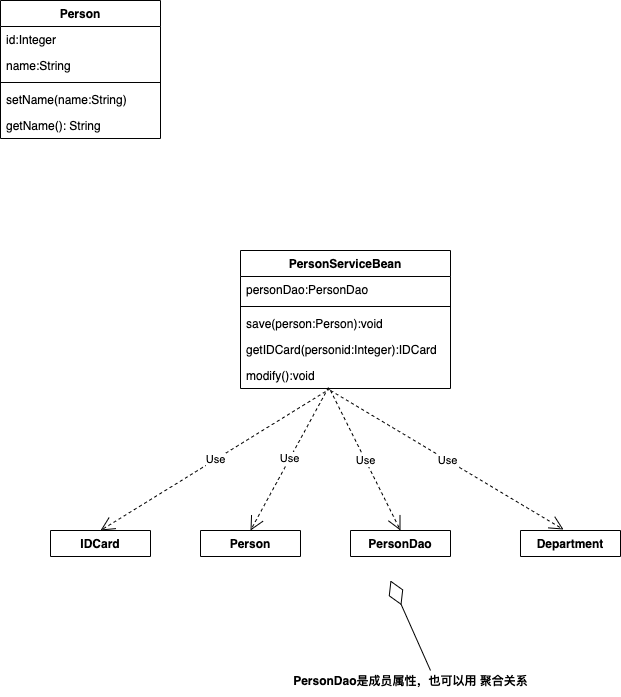

The diagram above was exported from draw.io. Its source (the exported page's mxGraphModel, read from the mxfile embedded in the PNG):
<mxGraphModel dx="1110" dy="682" grid="1" gridSize="10" guides="1" tooltips="1" connect="1" arrows="1" fold="1" page="1" pageScale="1" pageWidth="850" pageHeight="1100" math="0" shadow="0">
  <root>
    <mxCell id="0" />
    <mxCell id="1" parent="0" />
    <mxCell id="poEbIrXayhTkDjNY08Ug-1" value="Person" style="swimlane;fontStyle=1;align=center;verticalAlign=top;childLayout=stackLayout;horizontal=1;startSize=26;horizontalStack=0;resizeParent=1;resizeParentMax=0;resizeLast=0;collapsible=1;marginBottom=0;" vertex="1" parent="1">
      <mxGeometry x="60" y="20" width="160" height="138" as="geometry" />
    </mxCell>
    <mxCell id="poEbIrXayhTkDjNY08Ug-2" value="id:Integer" style="text;strokeColor=none;fillColor=none;align=left;verticalAlign=middle;spacingLeft=4;spacingRight=4;overflow=hidden;rotatable=0;points=[[0,0.5],[1,0.5]];portConstraint=eastwest;" vertex="1" parent="poEbIrXayhTkDjNY08Ug-1">
      <mxGeometry y="26" width="160" height="26" as="geometry" />
    </mxCell>
    <mxCell id="poEbIrXayhTkDjNY08Ug-5" value="name:String" style="text;strokeColor=none;fillColor=none;align=left;verticalAlign=middle;spacingLeft=4;spacingRight=4;overflow=hidden;rotatable=0;points=[[0,0.5],[1,0.5]];portConstraint=eastwest;" vertex="1" parent="poEbIrXayhTkDjNY08Ug-1">
      <mxGeometry y="52" width="160" height="26" as="geometry" />
    </mxCell>
    <mxCell id="poEbIrXayhTkDjNY08Ug-3" value="" style="line;strokeWidth=1;fillColor=none;align=left;verticalAlign=middle;spacingTop=-1;spacingLeft=3;spacingRight=3;rotatable=0;labelPosition=right;points=[];portConstraint=eastwest;" vertex="1" parent="poEbIrXayhTkDjNY08Ug-1">
      <mxGeometry y="78" width="160" height="8" as="geometry" />
    </mxCell>
    <mxCell id="poEbIrXayhTkDjNY08Ug-4" value="setName(name:String)" style="text;strokeColor=none;fillColor=none;align=left;verticalAlign=top;spacingLeft=4;spacingRight=4;overflow=hidden;rotatable=0;points=[[0,0.5],[1,0.5]];portConstraint=eastwest;" vertex="1" parent="poEbIrXayhTkDjNY08Ug-1">
      <mxGeometry y="86" width="160" height="26" as="geometry" />
    </mxCell>
    <mxCell id="poEbIrXayhTkDjNY08Ug-7" value="getName(): String" style="text;strokeColor=none;fillColor=none;align=left;verticalAlign=top;spacingLeft=4;spacingRight=4;overflow=hidden;rotatable=0;points=[[0,0.5],[1,0.5]];portConstraint=eastwest;" vertex="1" parent="poEbIrXayhTkDjNY08Ug-1">
      <mxGeometry y="112" width="160" height="26" as="geometry" />
    </mxCell>
    <mxCell id="poEbIrXayhTkDjNY08Ug-10" value="IDCard" style="swimlane;fontStyle=1;align=center;verticalAlign=top;childLayout=stackLayout;horizontal=1;startSize=26;horizontalStack=0;resizeParent=1;resizeParentMax=0;resizeLast=0;collapsible=1;marginBottom=0;" vertex="1" collapsed="1" parent="1">
      <mxGeometry x="110" y="550" width="100" height="26" as="geometry">
        <mxRectangle x="50" y="350" width="160" height="86" as="alternateBounds" />
      </mxGeometry>
    </mxCell>
    <mxCell id="poEbIrXayhTkDjNY08Ug-11" value="+ field: type" style="text;strokeColor=none;fillColor=none;align=left;verticalAlign=top;spacingLeft=4;spacingRight=4;overflow=hidden;rotatable=0;points=[[0,0.5],[1,0.5]];portConstraint=eastwest;" vertex="1" parent="poEbIrXayhTkDjNY08Ug-10">
      <mxGeometry y="26" width="100" height="26" as="geometry" />
    </mxCell>
    <mxCell id="poEbIrXayhTkDjNY08Ug-12" value="" style="line;strokeWidth=1;fillColor=none;align=left;verticalAlign=middle;spacingTop=-1;spacingLeft=3;spacingRight=3;rotatable=0;labelPosition=right;points=[];portConstraint=eastwest;" vertex="1" parent="poEbIrXayhTkDjNY08Ug-10">
      <mxGeometry y="52" width="100" height="8" as="geometry" />
    </mxCell>
    <mxCell id="poEbIrXayhTkDjNY08Ug-13" value="+ method(type): type" style="text;strokeColor=none;fillColor=none;align=left;verticalAlign=top;spacingLeft=4;spacingRight=4;overflow=hidden;rotatable=0;points=[[0,0.5],[1,0.5]];portConstraint=eastwest;" vertex="1" parent="poEbIrXayhTkDjNY08Ug-10">
      <mxGeometry y="60" width="100" height="26" as="geometry" />
    </mxCell>
    <mxCell id="poEbIrXayhTkDjNY08Ug-14" value="Person" style="swimlane;fontStyle=1;align=center;verticalAlign=top;childLayout=stackLayout;horizontal=1;startSize=26;horizontalStack=0;resizeParent=1;resizeParentMax=0;resizeLast=0;collapsible=1;marginBottom=0;" vertex="1" collapsed="1" parent="1">
      <mxGeometry x="260" y="550" width="100" height="26" as="geometry">
        <mxRectangle x="50" y="350" width="160" height="86" as="alternateBounds" />
      </mxGeometry>
    </mxCell>
    <mxCell id="poEbIrXayhTkDjNY08Ug-15" value="+ field: type" style="text;strokeColor=none;fillColor=none;align=left;verticalAlign=top;spacingLeft=4;spacingRight=4;overflow=hidden;rotatable=0;points=[[0,0.5],[1,0.5]];portConstraint=eastwest;" vertex="1" parent="poEbIrXayhTkDjNY08Ug-14">
      <mxGeometry y="26" width="100" height="26" as="geometry" />
    </mxCell>
    <mxCell id="poEbIrXayhTkDjNY08Ug-16" value="" style="line;strokeWidth=1;fillColor=none;align=left;verticalAlign=middle;spacingTop=-1;spacingLeft=3;spacingRight=3;rotatable=0;labelPosition=right;points=[];portConstraint=eastwest;" vertex="1" parent="poEbIrXayhTkDjNY08Ug-14">
      <mxGeometry y="52" width="100" height="8" as="geometry" />
    </mxCell>
    <mxCell id="poEbIrXayhTkDjNY08Ug-17" value="+ method(type): type" style="text;strokeColor=none;fillColor=none;align=left;verticalAlign=top;spacingLeft=4;spacingRight=4;overflow=hidden;rotatable=0;points=[[0,0.5],[1,0.5]];portConstraint=eastwest;" vertex="1" parent="poEbIrXayhTkDjNY08Ug-14">
      <mxGeometry y="60" width="100" height="26" as="geometry" />
    </mxCell>
    <mxCell id="poEbIrXayhTkDjNY08Ug-18" value="PersonDao" style="swimlane;fontStyle=1;align=center;verticalAlign=top;childLayout=stackLayout;horizontal=1;startSize=26;horizontalStack=0;resizeParent=1;resizeParentMax=0;resizeLast=0;collapsible=1;marginBottom=0;" vertex="1" collapsed="1" parent="1">
      <mxGeometry x="410" y="550" width="100" height="26" as="geometry">
        <mxRectangle x="50" y="350" width="160" height="86" as="alternateBounds" />
      </mxGeometry>
    </mxCell>
    <mxCell id="poEbIrXayhTkDjNY08Ug-19" value="+ field: type" style="text;strokeColor=none;fillColor=none;align=left;verticalAlign=top;spacingLeft=4;spacingRight=4;overflow=hidden;rotatable=0;points=[[0,0.5],[1,0.5]];portConstraint=eastwest;" vertex="1" parent="poEbIrXayhTkDjNY08Ug-18">
      <mxGeometry y="26" width="100" height="26" as="geometry" />
    </mxCell>
    <mxCell id="poEbIrXayhTkDjNY08Ug-20" value="" style="line;strokeWidth=1;fillColor=none;align=left;verticalAlign=middle;spacingTop=-1;spacingLeft=3;spacingRight=3;rotatable=0;labelPosition=right;points=[];portConstraint=eastwest;" vertex="1" parent="poEbIrXayhTkDjNY08Ug-18">
      <mxGeometry y="52" width="100" height="8" as="geometry" />
    </mxCell>
    <mxCell id="poEbIrXayhTkDjNY08Ug-21" value="+ method(type): type" style="text;strokeColor=none;fillColor=none;align=left;verticalAlign=top;spacingLeft=4;spacingRight=4;overflow=hidden;rotatable=0;points=[[0,0.5],[1,0.5]];portConstraint=eastwest;" vertex="1" parent="poEbIrXayhTkDjNY08Ug-18">
      <mxGeometry y="60" width="100" height="26" as="geometry" />
    </mxCell>
    <mxCell id="poEbIrXayhTkDjNY08Ug-22" value="Department" style="swimlane;fontStyle=1;align=center;verticalAlign=top;childLayout=stackLayout;horizontal=1;startSize=26;horizontalStack=0;resizeParent=1;resizeParentMax=0;resizeLast=0;collapsible=1;marginBottom=0;" vertex="1" collapsed="1" parent="1">
      <mxGeometry x="580" y="550" width="100" height="26" as="geometry">
        <mxRectangle x="50" y="350" width="160" height="86" as="alternateBounds" />
      </mxGeometry>
    </mxCell>
    <mxCell id="poEbIrXayhTkDjNY08Ug-23" value="+ field: type" style="text;strokeColor=none;fillColor=none;align=left;verticalAlign=top;spacingLeft=4;spacingRight=4;overflow=hidden;rotatable=0;points=[[0,0.5],[1,0.5]];portConstraint=eastwest;" vertex="1" parent="poEbIrXayhTkDjNY08Ug-22">
      <mxGeometry y="26" width="100" height="26" as="geometry" />
    </mxCell>
    <mxCell id="poEbIrXayhTkDjNY08Ug-24" value="" style="line;strokeWidth=1;fillColor=none;align=left;verticalAlign=middle;spacingTop=-1;spacingLeft=3;spacingRight=3;rotatable=0;labelPosition=right;points=[];portConstraint=eastwest;" vertex="1" parent="poEbIrXayhTkDjNY08Ug-22">
      <mxGeometry y="52" width="100" height="8" as="geometry" />
    </mxCell>
    <mxCell id="poEbIrXayhTkDjNY08Ug-25" value="+ method(type): type" style="text;strokeColor=none;fillColor=none;align=left;verticalAlign=top;spacingLeft=4;spacingRight=4;overflow=hidden;rotatable=0;points=[[0,0.5],[1,0.5]];portConstraint=eastwest;" vertex="1" parent="poEbIrXayhTkDjNY08Ug-22">
      <mxGeometry y="60" width="100" height="26" as="geometry" />
    </mxCell>
    <mxCell id="poEbIrXayhTkDjNY08Ug-27" value="PersonServiceBean" style="swimlane;fontStyle=1;align=center;verticalAlign=top;childLayout=stackLayout;horizontal=1;startSize=26;horizontalStack=0;resizeParent=1;resizeParentMax=0;resizeLast=0;collapsible=1;marginBottom=0;" vertex="1" parent="1">
      <mxGeometry x="300" y="270" width="210" height="138" as="geometry" />
    </mxCell>
    <mxCell id="poEbIrXayhTkDjNY08Ug-28" value="personDao:PersonDao" style="text;strokeColor=none;fillColor=none;align=left;verticalAlign=top;spacingLeft=4;spacingRight=4;overflow=hidden;rotatable=0;points=[[0,0.5],[1,0.5]];portConstraint=eastwest;" vertex="1" parent="poEbIrXayhTkDjNY08Ug-27">
      <mxGeometry y="26" width="210" height="26" as="geometry" />
    </mxCell>
    <mxCell id="poEbIrXayhTkDjNY08Ug-29" value="" style="line;strokeWidth=1;fillColor=none;align=left;verticalAlign=middle;spacingTop=-1;spacingLeft=3;spacingRight=3;rotatable=0;labelPosition=right;points=[];portConstraint=eastwest;" vertex="1" parent="poEbIrXayhTkDjNY08Ug-27">
      <mxGeometry y="52" width="210" height="8" as="geometry" />
    </mxCell>
    <mxCell id="poEbIrXayhTkDjNY08Ug-30" value="save(person:Person):void" style="text;strokeColor=none;fillColor=none;align=left;verticalAlign=top;spacingLeft=4;spacingRight=4;overflow=hidden;rotatable=0;points=[[0,0.5],[1,0.5]];portConstraint=eastwest;" vertex="1" parent="poEbIrXayhTkDjNY08Ug-27">
      <mxGeometry y="60" width="210" height="26" as="geometry" />
    </mxCell>
    <mxCell id="poEbIrXayhTkDjNY08Ug-31" value="getIDCard(personid:Integer):IDCard" style="text;strokeColor=none;fillColor=none;align=left;verticalAlign=top;spacingLeft=4;spacingRight=4;overflow=hidden;rotatable=0;points=[[0,0.5],[1,0.5]];portConstraint=eastwest;" vertex="1" parent="poEbIrXayhTkDjNY08Ug-27">
      <mxGeometry y="86" width="210" height="26" as="geometry" />
    </mxCell>
    <mxCell id="poEbIrXayhTkDjNY08Ug-32" value="modify():void" style="text;strokeColor=none;fillColor=none;align=left;verticalAlign=top;spacingLeft=4;spacingRight=4;overflow=hidden;rotatable=0;points=[[0,0.5],[1,0.5]];portConstraint=eastwest;" vertex="1" parent="poEbIrXayhTkDjNY08Ug-27">
      <mxGeometry y="112" width="210" height="26" as="geometry" />
    </mxCell>
    <mxCell id="poEbIrXayhTkDjNY08Ug-33" value="Use" style="endArrow=open;endSize=12;dashed=1;html=1;entryX=0.5;entryY=0;entryDx=0;entryDy=0;" edge="1" parent="poEbIrXayhTkDjNY08Ug-27" target="poEbIrXayhTkDjNY08Ug-10">
      <mxGeometry width="160" relative="1" as="geometry">
        <mxPoint x="90" y="138" as="sourcePoint" />
        <mxPoint x="250" y="138" as="targetPoint" />
      </mxGeometry>
    </mxCell>
    <mxCell id="poEbIrXayhTkDjNY08Ug-34" value="Use" style="endArrow=open;endSize=12;dashed=1;html=1;entryX=0.5;entryY=0;entryDx=0;entryDy=0;exitX=0.419;exitY=0.962;exitDx=0;exitDy=0;exitPerimeter=0;" edge="1" parent="1" source="poEbIrXayhTkDjNY08Ug-32" target="poEbIrXayhTkDjNY08Ug-14">
      <mxGeometry width="160" relative="1" as="geometry">
        <mxPoint x="400" y="418" as="sourcePoint" />
        <mxPoint x="170" y="560" as="targetPoint" />
      </mxGeometry>
    </mxCell>
    <mxCell id="poEbIrXayhTkDjNY08Ug-35" value="Use" style="endArrow=open;endSize=12;dashed=1;html=1;entryX=0.5;entryY=0;entryDx=0;entryDy=0;" edge="1" parent="1" target="poEbIrXayhTkDjNY08Ug-18">
      <mxGeometry width="160" relative="1" as="geometry">
        <mxPoint x="390" y="410" as="sourcePoint" />
        <mxPoint x="180" y="570" as="targetPoint" />
      </mxGeometry>
    </mxCell>
    <mxCell id="poEbIrXayhTkDjNY08Ug-36" value="Use" style="endArrow=open;endSize=12;dashed=1;html=1;entryX=0.43;entryY=-0.038;entryDx=0;entryDy=0;entryPerimeter=0;" edge="1" parent="1" target="poEbIrXayhTkDjNY08Ug-22">
      <mxGeometry width="160" relative="1" as="geometry">
        <mxPoint x="390" y="410" as="sourcePoint" />
        <mxPoint x="470" y="560" as="targetPoint" />
      </mxGeometry>
    </mxCell>
    <mxCell id="poEbIrXayhTkDjNY08Ug-37" value="" style="endArrow=diamondThin;endFill=0;endSize=24;html=1;" edge="1" parent="1">
      <mxGeometry width="160" relative="1" as="geometry">
        <mxPoint x="490" y="690" as="sourcePoint" />
        <mxPoint x="450" y="600" as="targetPoint" />
      </mxGeometry>
    </mxCell>
    <mxCell id="poEbIrXayhTkDjNY08Ug-38" value="&lt;span style=&quot;font-weight: 700&quot;&gt;PersonDao是成员属性，也可以用 聚合关系&lt;/span&gt;" style="text;html=1;align=center;verticalAlign=middle;resizable=0;points=[];autosize=1;strokeColor=none;" vertex="1" parent="1">
      <mxGeometry x="345" y="690" width="250" height="20" as="geometry" />
    </mxCell>
  </root>
</mxGraphModel>